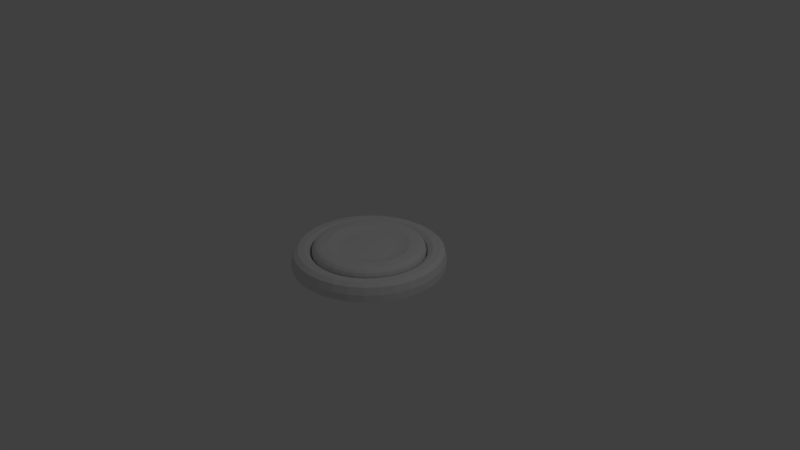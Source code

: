 # Source: Disc.blend  (saved by Blender 2.79.0; exported with 4.5.12 LTS)
import bpy
from mathutils import Matrix  # noqa: F401  (used for matrix-valued properties, if any)

bpy.ops.wm.read_factory_settings(use_empty=True)
scene = bpy.context.scene
scene.name = 'Scene'

# ---- collections
col_collection_1 = bpy.data.collections.new('Collection 1'); scene.collection.children.link(col_collection_1)

# ---- world
world_world = bpy.data.worlds.new('World'); scene.world = world_world
world_world.color = (0.05088, 0.05088, 0.05088)
world_world.use_sun_shadow = False
world_world.sun_shadow_jitter_overblur = 0.0
world_world.cycles.sampling_method = 'MANUAL'

# ---- cameras
cam_camera = bpy.data.cameras.new('Camera')
cam_camera.clip_end = 100.0
cam_camera.lens = 35.0
cam_camera.sensor_width = 32.0
cam_camera.sensor_height = 18.0
cam_camera.ortho_scale = 7.314
cam_camera.dof.focus_distance = 0.0
cam_camera.dof.aperture_fstop = 128.0

# ---- lights
light_lamp = bpy.data.lights.new('Lamp', 'POINT')
light_lamp.transmission_factor = 0.0
light_lamp.cutoff_distance = 30.0
light_lamp.energy = 100.0
light_lamp.shadow_buffer_clip_start = 1.001
light_lamp.shadow_soft_size = 0.1
light_lamp.shadow_maximum_resolution = 0.006
light_lamp.use_absolute_resolution = True

# ---- meshes
me_cylinder_003 = bpy.data.meshes.new('Cylinder.003')
me_cylinder_003.from_pydata([(-0.1409, 0.7082, -1.219), (-0.2763, 0.6671, -1.219), (-0.4012, 0.6004, -1.219), (-0.5106, 0.5106, -1.219), (-0.6004, 0.4012, -1.219), (-0.6671, 0.2763, -1.219), (-0.7082, 0.1409, -1.219), (-0.7221, 6.687e-07, -1.219), (-0.7082, -0.1409, -1.219), (-0.6671, -0.2763, -1.219), (-0.6004, -0.4012, -1.219), (-0.5106, -0.5106, -1.219), (-0.4012, -0.6004, -1.219), (-0.2763, -0.6671, -1.219), (-0.1409, -0.7082, -1.219), (-1.873e-07, -0.7221, -1.219), (0.1409, -0.7082, -1.219), (0.2763, -0.6671, -1.219), (0.4012, -0.6004, -1.219), (0.5106, -0.5106, -1.219), (0.6004, -0.4012, -1.219), (0.6671, -0.2763, -1.219), (0.7082, -0.1409, -1.219), (0.7221, 8.452e-08, -1.219), (0.7082, 0.1409, -1.219), (0.6671, 0.2763, -1.219), (0.6004, 0.4012, -1.219), (0.5106, 0.5106, -1.219), (0.4012, 0.6004, -1.219), (0.2763, 0.6671, -1.219), (-4.985e-08, 0.7221, -1.219), (0.1409, 0.7082, -1.219), (-8.754e-08, 0.8853, -1.219), (7.105e-15, 1.0, -0.5691), (-4.389e-08, 0.9427, -1.132), (-1.176e-08, 0.9846, -0.8939), (0.1727, 0.8683, -1.219), (0.1951, 0.9808, -0.5691), (0.1839, 0.9246, -1.132), (0.1921, 0.9657, -0.8939), (0.3388, 0.8179, -1.219), (0.3827, 0.9239, -0.5691), (0.3607, 0.8709, -1.132), (0.3768, 0.9097, -0.8939), (0.4919, 0.7361, -1.219), (0.5556, 0.8315, -0.5691), (0.5237, 0.7838, -1.132), (0.547, 0.8187, -0.8939), (0.626, 0.626, -1.219), (0.7071, 0.7071, -0.5691), (0.6666, 0.6666, -1.132), (0.6962, 0.6962, -0.8939), (0.7361, 0.4919, -1.219), (0.8315, 0.5556, -0.5691), (0.7838, 0.5237, -1.132), (0.8187, 0.547, -0.8939), (0.8179, 0.3388, -1.219), (0.9239, 0.3827, -0.5691), (0.8709, 0.3607, -1.132), (0.9097, 0.3768, -0.8939), (0.8683, 0.1727, -1.219), (0.9808, 0.1951, -0.5691), (0.9246, 0.1839, -1.132), (0.9657, 0.1921, -0.8939), (0.8853, 4.005e-08, -1.219), (1.0, 7.55e-08, -0.5691), (0.9427, 5.786e-08, -1.132), (0.9846, 7.078e-08, -0.8939), (0.8683, -0.1727, -1.219), (0.9808, -0.1951, -0.5691), (0.9246, -0.1839, -1.132), (0.9657, -0.1921, -0.8939), (0.8179, -0.3388, -1.219), (0.9239, -0.3827, -0.5691), (0.8709, -0.3607, -1.132), (0.9097, -0.3768, -0.8939), (0.7361, -0.4919, -1.219), (0.8315, -0.5556, -0.5691), (0.7838, -0.5237, -1.132), (0.8187, -0.547, -0.8939), (0.626, -0.626, -1.219), (0.7071, -0.7071, -0.5691), (0.6666, -0.6666, -1.132), (0.6962, -0.6962, -0.8939), (0.4919, -0.7361, -1.219), (0.5556, -0.8315, -0.5691), (0.5237, -0.7838, -1.132), (0.547, -0.8187, -0.8939), (0.3388, -0.8179, -1.219), (0.3827, -0.9239, -0.5691), (0.3607, -0.8709, -1.132), (0.3768, -0.9097, -0.8939), (0.1727, -0.8683, -1.219), (0.1951, -0.9808, -0.5691), (0.1839, -0.9246, -1.132), (0.1921, -0.9657, -0.8939), (-2.561e-07, -0.8853, -1.219), (-3.258e-07, -1.0, -0.5691), (-2.908e-07, -0.9427, -1.132), (-3.163e-07, -0.9846, -0.8939), (-0.1727, -0.8683, -1.219), (-0.1951, -0.9808, -0.5691), (-0.1839, -0.9246, -1.132), (-0.1921, -0.9657, -0.8939), (-0.3388, -0.8179, -1.219), (-0.3827, -0.9239, -0.5691), (-0.3607, -0.8709, -1.132), (-0.3768, -0.9097, -0.8939), (-0.4919, -0.7361, -1.219), (-0.5556, -0.8315, -0.5691), (-0.5237, -0.7838, -1.132), (-0.547, -0.8187, -0.8939), (-0.626, -0.626, -1.219), (-0.7071, -0.7071, -0.5691), (-0.6666, -0.6666, -1.132), (-0.6962, -0.6962, -0.8939), (-0.7361, -0.4919, -1.219), (-0.8315, -0.5556, -0.5691), (-0.7838, -0.5237, -1.132), (-0.8187, -0.547, -0.8939), (-0.8179, -0.3388, -1.219), (-0.9239, -0.3827, -0.5691), (-0.8709, -0.3607, -1.132), (-0.9097, -0.3768, -0.8939), (-0.8683, -0.1727, -1.219), (-0.9808, -0.1951, -0.5691), (-0.9246, -0.1839, -1.132), (-0.9657, -0.1921, -0.8939), (-0.8853, 7.562e-07, -1.219), (-1.0, 9.656e-07, -0.5691), (-0.9427, 8.608e-07, -1.132), (-0.9846, 9.374e-07, -0.8939), (-0.8683, 0.1727, -1.219), (-0.9808, 0.1951, -0.5691), (-0.9246, 0.1839, -1.132), (-0.9657, 0.1921, -0.8939), (-0.8179, 0.3388, -1.219), (-0.9239, 0.3827, -0.5691), (-0.8709, 0.3607, -1.132), (-0.9097, 0.3768, -0.8939), (-0.7361, 0.4919, -1.219), (-0.8315, 0.5556, -0.5691), (-0.7838, 0.5237, -1.132), (-0.8187, 0.547, -0.8939), (-0.626, 0.626, -1.219), (-0.7071, 0.7071, -0.5691), (-0.6666, 0.6666, -1.132), (-0.6962, 0.6962, -0.8939), (-0.4919, 0.7361, -1.219), (-0.5556, 0.8315, -0.5691), (-0.5237, 0.7838, -1.132), (-0.547, 0.8187, -0.8939), (-0.3388, 0.8179, -1.219), (-0.3827, 0.9239, -0.5691), (-0.3607, 0.8709, -1.132), (-0.3768, 0.9097, -0.8939), (-0.1727, 0.8683, -1.219), (-0.1951, 0.9808, -0.5691), (-0.1839, 0.9246, -1.132), (-0.1921, 0.9657, -0.8939), (-3.194e-08, 0.6463, -1.085), (1.094e-07, 0.4686, -0.9312), (-5.879e-09, 0.5795, -1.008), (4.034e-08, 0.5196, -0.9533), (-0.09143, 0.4596, -0.9312), (-0.1261, 0.6339, -1.085), (-0.1014, 0.5097, -0.9533), (-0.1131, 0.5684, -1.008), (-0.1793, 0.433, -0.9312), (-0.2473, 0.5971, -1.085), (-0.1989, 0.4801, -0.9533), (-0.2218, 0.5354, -1.008), (-0.2604, 0.3897, -0.9312), (-0.3591, 0.5374, -1.085), (-0.2887, 0.4321, -0.9533), (-0.322, 0.4818, -1.008), (-0.3314, 0.3314, -0.9312), (-0.457, 0.457, -1.085), (-0.3674, 0.3674, -0.9533), (-0.4098, 0.4098, -1.008), (-0.3897, 0.2604, -0.9312), (-0.5374, 0.3591, -1.085), (-0.4321, 0.2887, -0.9533), (-0.4818, 0.322, -1.008), (-0.433, 0.1793, -0.9312), (-0.5971, 0.2473, -1.085), (-0.4801, 0.1989, -0.9533), (-0.5354, 0.2218, -1.008), (-0.4596, 0.09143, -0.9312), (-0.6339, 0.1261, -1.085), (-0.5097, 0.1014, -0.9533), (-0.5684, 0.1131, -1.008), (-0.4686, 5.211e-07, -0.9312), (-0.6463, 6.266e-07, -1.085), (-0.5196, 5.512e-07, -0.9533), (-0.5795, 5.874e-07, -1.008), (-0.4596, -0.09143, -0.9312), (-0.6339, -0.1261, -1.085), (-0.5097, -0.1014, -0.9533), (-0.5684, -0.1131, -1.008), (-0.433, -0.1793, -0.9312), (-0.5971, -0.2473, -1.085), (-0.4801, -0.1989, -0.9533), (-0.5354, -0.2218, -1.008), (-0.3897, -0.2604, -0.9312), (-0.5374, -0.3591, -1.085), (-0.4321, -0.2887, -0.9533), (-0.4818, -0.322, -1.008), (-0.3314, -0.3314, -0.9312), (-0.457, -0.457, -1.085), (-0.3674, -0.3674, -0.9533), (-0.4098, -0.4098, -1.008), (-0.2604, -0.3897, -0.9312), (-0.3591, -0.5374, -1.085), (-0.2887, -0.4321, -0.9533), (-0.322, -0.4818, -1.008), (-0.1793, -0.433, -0.9312), (-0.2473, -0.5971, -1.085), (-0.1989, -0.4801, -0.9533), (-0.2218, -0.5354, -1.008), (-0.09143, -0.4596, -0.9312), (-0.1261, -0.6339, -1.085), (-0.1014, -0.5097, -0.9533), (-0.1131, -0.5684, -1.008), (3.89e-08, -0.4686, -0.9312), (-1.55e-07, -0.6463, -1.085), (-5.053e-08, -0.5196, -0.9533), (-1.143e-07, -0.5795, -1.008), (0.09143, -0.4596, -0.9312), (0.1261, -0.6339, -1.085), (0.1014, -0.5097, -0.9533), (0.1131, -0.5684, -1.008), (0.1793, -0.433, -0.9312), (0.2473, -0.5971, -1.085), (0.1989, -0.4801, -0.9533), (0.2218, -0.5354, -1.008), (0.2604, -0.3897, -0.9312), (0.3591, -0.5374, -1.085), (0.2887, -0.4321, -0.9533), (0.322, -0.4818, -1.008), (0.3314, -0.3314, -0.9312), (0.457, -0.457, -1.085), (0.3674, -0.3674, -0.9533), (0.4098, -0.4098, -1.008), (0.3897, -0.2604, -0.9312), (0.5374, -0.3591, -1.085), (0.4321, -0.2887, -0.9533), (0.4818, -0.322, -1.008), (0.433, -0.1793, -0.9312), (0.5971, -0.2473, -1.085), (0.4801, -0.1989, -0.9533), (0.5354, -0.2218, -1.008), (0.4596, -0.09143, -0.9312), (0.6339, -0.1261, -1.085), (0.5097, -0.1014, -0.9533), (0.5684, -0.1131, -1.008), (0.4686, 1.093e-07, -0.9312), (0.6463, 1.037e-07, -1.085), (0.5196, 1.164e-07, -0.9533), (0.5795, 1.15e-07, -1.008), (0.4596, 0.09143, -0.9312), (0.6339, 0.1261, -1.085), (0.5097, 0.1014, -0.9533), (0.5684, 0.1131, -1.008), (0.433, 0.1793, -0.9312), (0.5971, 0.2473, -1.085), (0.4801, 0.1989, -0.9533), (0.5354, 0.2218, -1.008), (0.3897, 0.2604, -0.9312), (0.5374, 0.3591, -1.085), (0.4321, 0.2887, -0.9533), (0.4818, 0.322, -1.008), (0.3314, 0.3314, -0.9312), (0.457, 0.457, -1.085), (0.3674, 0.3674, -0.9533), (0.4098, 0.4098, -1.008), (0.2604, 0.3897, -0.9312), (0.3591, 0.5374, -1.085), (0.2887, 0.4321, -0.9533), (0.322, 0.4818, -1.008), (0.1793, 0.433, -0.9312), (0.2473, 0.5971, -1.085), (0.1989, 0.4801, -0.9533), (0.2218, 0.5354, -1.008), (0.09143, 0.4596, -0.9312), (0.1261, 0.6339, -1.085), (0.1014, 0.5097, -0.9533), (0.1131, 0.5684, -1.008)], [], [(26, 25, 265, 269), (33, 37, 39, 35), (35, 39, 38, 34), (34, 38, 36, 32), (37, 41, 43, 39), (39, 43, 42, 38), (38, 42, 40, 36), (41, 45, 47, 43), (43, 47, 46, 42), (42, 46, 44, 40), (45, 49, 51, 47), (47, 51, 50, 46), (46, 50, 48, 44), (49, 53, 55, 51), (51, 55, 54, 50), (50, 54, 52, 48), (53, 57, 59, 55), (55, 59, 58, 54), (54, 58, 56, 52), (57, 61, 63, 59), (59, 63, 62, 58), (58, 62, 60, 56), (61, 65, 67, 63), (63, 67, 66, 62), (62, 66, 64, 60), (65, 69, 71, 67), (67, 71, 70, 66), (66, 70, 68, 64), (69, 73, 75, 71), (71, 75, 74, 70), (70, 74, 72, 68), (73, 77, 79, 75), (75, 79, 78, 74), (74, 78, 76, 72), (77, 81, 83, 79), (79, 83, 82, 78), (78, 82, 80, 76), (81, 85, 87, 83), (83, 87, 86, 82), (82, 86, 84, 80), (85, 89, 91, 87), (87, 91, 90, 86), (86, 90, 88, 84), (89, 93, 95, 91), (91, 95, 94, 90), (90, 94, 92, 88), (93, 97, 99, 95), (95, 99, 98, 94), (94, 98, 96, 92), (97, 101, 103, 99), (99, 103, 102, 98), (98, 102, 100, 96), (101, 105, 107, 103), (103, 107, 106, 102), (102, 106, 104, 100), (105, 109, 111, 107), (107, 111, 110, 106), (106, 110, 108, 104), (109, 113, 115, 111), (111, 115, 114, 110), (110, 114, 112, 108), (113, 117, 119, 115), (115, 119, 118, 114), (114, 118, 116, 112), (117, 121, 123, 119), (119, 123, 122, 118), (118, 122, 120, 116), (121, 125, 127, 123), (123, 127, 126, 122), (122, 126, 124, 120), (125, 129, 131, 127), (127, 131, 130, 126), (126, 130, 128, 124), (129, 133, 135, 131), (131, 135, 134, 130), (130, 134, 132, 128), (133, 137, 139, 135), (135, 139, 138, 134), (134, 138, 136, 132), (137, 141, 143, 139), (139, 143, 142, 138), (138, 142, 140, 136), (141, 145, 147, 143), (143, 147, 146, 142), (142, 146, 144, 140), (145, 149, 151, 147), (147, 151, 150, 146), (146, 150, 148, 144), (149, 153, 155, 151), (151, 155, 154, 150), (150, 154, 152, 148), (153, 157, 159, 155), (155, 159, 158, 154), (154, 158, 156, 152), (157, 33, 35, 159), (159, 35, 34, 158), (158, 34, 32, 156), (112, 116, 10, 11), (120, 124, 8, 9), (36, 40, 29, 31), (128, 132, 6, 7), (44, 48, 27, 28), (136, 140, 4, 5), (52, 56, 25, 26), (144, 148, 2, 3), (60, 64, 23, 24), (152, 156, 0, 1), (68, 72, 21, 22), (76, 80, 19, 20), (84, 88, 17, 18), (92, 96, 15, 16), (100, 104, 13, 14), (108, 112, 11, 12), (156, 32, 30, 0), (116, 120, 9, 10), (32, 36, 31, 30), (124, 128, 7, 8), (40, 44, 28, 29), (132, 136, 5, 6), (48, 52, 26, 27), (140, 144, 3, 4), (56, 60, 24, 25), (148, 152, 1, 2), (64, 68, 22, 23), (72, 76, 20, 21), (80, 84, 18, 19), (88, 92, 16, 17), (96, 100, 14, 15), (104, 108, 12, 13), (30, 31, 285, 160), (9, 8, 197, 201), (27, 26, 269, 273), (18, 17, 233, 237), (161, 284, 280, 276, 272, 268, 264, 260, 256, 252, 248, 244, 240, 236, 232, 228, 224, 220, 216, 212, 208, 204, 200, 196, 192, 188, 184, 180, 176, 172, 168, 164), (19, 18, 237, 241), (10, 9, 201, 205), (28, 27, 273, 277), (11, 10, 205, 209), (29, 28, 277, 281), (2, 1, 169, 173), (20, 19, 241, 245), (3, 2, 173, 177), (21, 20, 245, 249), (12, 11, 209, 213), (31, 29, 281, 285), (13, 12, 213, 217), (4, 3, 177, 181), (22, 21, 249, 253), (5, 4, 181, 185), (23, 22, 253, 257), (14, 13, 217, 221), (1, 0, 165, 169), (15, 14, 221, 225), (6, 5, 185, 189), (24, 23, 257, 261), (7, 6, 189, 193), (25, 24, 261, 265), (16, 15, 225, 229), (17, 16, 229, 233), (8, 7, 193, 197), (161, 164, 166, 163), (163, 166, 167, 162), (162, 167, 165, 160), (164, 168, 170, 166), (166, 170, 171, 167), (167, 171, 169, 165), (168, 172, 174, 170), (170, 174, 175, 171), (171, 175, 173, 169), (172, 176, 178, 174), (174, 178, 179, 175), (175, 179, 177, 173), (176, 180, 182, 178), (178, 182, 183, 179), (179, 183, 181, 177), (180, 184, 186, 182), (182, 186, 187, 183), (183, 187, 185, 181), (184, 188, 190, 186), (186, 190, 191, 187), (187, 191, 189, 185), (188, 192, 194, 190), (190, 194, 195, 191), (191, 195, 193, 189), (192, 196, 198, 194), (194, 198, 199, 195), (195, 199, 197, 193), (196, 200, 202, 198), (198, 202, 203, 199), (199, 203, 201, 197), (200, 204, 206, 202), (202, 206, 207, 203), (203, 207, 205, 201), (204, 208, 210, 206), (206, 210, 211, 207), (207, 211, 209, 205), (208, 212, 214, 210), (210, 214, 215, 211), (211, 215, 213, 209), (212, 216, 218, 214), (214, 218, 219, 215), (215, 219, 217, 213), (216, 220, 222, 218), (218, 222, 223, 219), (219, 223, 221, 217), (220, 224, 226, 222), (222, 226, 227, 223), (223, 227, 225, 221), (224, 228, 230, 226), (226, 230, 231, 227), (227, 231, 229, 225), (228, 232, 234, 230), (230, 234, 235, 231), (231, 235, 233, 229), (232, 236, 238, 234), (234, 238, 239, 235), (235, 239, 237, 233), (236, 240, 242, 238), (238, 242, 243, 239), (239, 243, 241, 237), (240, 244, 246, 242), (242, 246, 247, 243), (243, 247, 245, 241), (244, 248, 250, 246), (246, 250, 251, 247), (247, 251, 249, 245), (248, 252, 254, 250), (250, 254, 255, 251), (251, 255, 253, 249), (252, 256, 258, 254), (254, 258, 259, 255), (255, 259, 257, 253), (256, 260, 262, 258), (258, 262, 263, 259), (259, 263, 261, 257), (260, 264, 266, 262), (262, 266, 267, 263), (263, 267, 265, 261), (264, 268, 270, 266), (266, 270, 271, 267), (267, 271, 269, 265), (268, 272, 274, 270), (270, 274, 275, 271), (271, 275, 273, 269), (272, 276, 278, 274), (274, 278, 279, 275), (275, 279, 277, 273), (276, 280, 282, 278), (278, 282, 283, 279), (279, 283, 281, 277), (280, 284, 286, 282), (282, 286, 287, 283), (283, 287, 285, 281), (284, 161, 163, 286), (286, 163, 162, 287), (287, 162, 160, 285), (0, 30, 160, 165)])
_uv = me_cylinder_003.uv_layers.new(name='UVMap')
_uv.uv.foreach_set('vector', [0.6992, 0.3417, 0.7225, 0.3765, 0.6835, 0.3999, 0.6627, 0.3688, 0.471, 0.0001, 0.529, 9.998e-05, 0.5285, 0.09624, 0.4715, 0.09624, 0.4715, 0.09624, 0.5285, 0.09624, 0.5273, 0.1676, 0.4727, 0.1676, 0.4727, 0.1676, 0.5273, 0.1676, 0.5256, 0.1984, 0.4743, 0.1984, 0.5691, 0.004056, 0.6259, 0.01536, 0.6067, 0.1096, 0.5508, 0.09843, 0.5508, 0.09843, 0.6067, 0.1096, 0.5916, 0.1793, 0.5381, 0.1687, 0.5381, 0.1687, 0.5916, 0.1793, 0.584, 0.2092, 0.5337, 0.1992, 0.6645, 0.02707, 0.7181, 0.04924, 0.6809, 0.1379, 0.6282, 0.1161, 0.6282, 0.1161, 0.6809, 0.1379, 0.6524, 0.2034, 0.602, 0.1825, 0.602, 0.1825, 0.6524, 0.2034, 0.6391, 0.2312, 0.5917, 0.2115, 0.7536, 0.06825, 0.8018, 0.1004, 0.748, 0.1801, 0.7006, 0.1484, 0.7006, 0.1484, 0.748, 0.1801, 0.7074, 0.2388, 0.662, 0.2085, 0.662, 0.2085, 0.7074, 0.2388, 0.6889, 0.2635, 0.6462, 0.235, 0.833, 0.126, 0.874, 0.167, 0.8057, 0.2347, 0.7653, 0.1943, 0.7653, 0.1943, 0.8057, 0.2347, 0.7543, 0.2843, 0.7157, 0.2457, 0.7157, 0.2457, 0.7543, 0.2843, 0.7314, 0.3049, 0.6951, 0.2686, 0.8996, 0.1982, 0.9317, 0.2464, 0.8516, 0.2994, 0.8199, 0.252, 0.8199, 0.252, 0.8516, 0.2994, 0.7915, 0.338, 0.7612, 0.2926, 0.7612, 0.2926, 0.7915, 0.338, 0.765, 0.3538, 0.7365, 0.3111, 0.9508, 0.2819, 0.9729, 0.3355, 0.8839, 0.3718, 0.8621, 0.3191, 0.8621, 0.3191, 0.8839, 0.3718, 0.8175, 0.398, 0.7966, 0.3476, 0.7966, 0.3476, 0.8175, 0.398, 0.7885, 0.4083, 0.7688, 0.3609, 0.9846, 0.3741, 0.9959, 0.4309, 0.9016, 0.4492, 0.8904, 0.3933, 0.8904, 0.3933, 0.9016, 0.4492, 0.8313, 0.4619, 0.8207, 0.4084, 0.8207, 0.4084, 0.8313, 0.4619, 0.8008, 0.4663, 0.7908, 0.416, 0.9999, 0.471, 0.9999, 0.529, 0.9038, 0.5285, 0.9038, 0.4715, 0.9038, 0.4715, 0.9038, 0.5285, 0.8324, 0.5273, 0.8324, 0.4727, 0.8324, 0.4727, 0.8324, 0.5273, 0.8016, 0.5257, 0.8016, 0.4744, 0.9959, 0.5691, 0.9846, 0.6259, 0.8904, 0.6068, 0.9016, 0.5508, 0.9016, 0.5508, 0.8904, 0.6068, 0.8207, 0.5916, 0.8313, 0.5381, 0.8313, 0.5381, 0.8207, 0.5916, 0.7908, 0.584, 0.8008, 0.5337, 0.9729, 0.6645, 0.9508, 0.7181, 0.8621, 0.6809, 0.8839, 0.6282, 0.8839, 0.6282, 0.8621, 0.6809, 0.7966, 0.6524, 0.8175, 0.602, 0.8175, 0.602, 0.7966, 0.6524, 0.7688, 0.6391, 0.7885, 0.5917, 0.9317, 0.7536, 0.8996, 0.8018, 0.8199, 0.748, 0.8516, 0.7006, 0.8516, 0.7006, 0.8199, 0.748, 0.7612, 0.7074, 0.7915, 0.662, 0.7915, 0.662, 0.7612, 0.7074, 0.7365, 0.6889, 0.765, 0.6462, 0.874, 0.833, 0.833, 0.874, 0.7653, 0.8057, 0.8057, 0.7653, 0.8057, 0.7653, 0.7653, 0.8057, 0.7157, 0.7544, 0.7543, 0.7157, 0.7543, 0.7157, 0.7157, 0.7544, 0.6951, 0.7314, 0.7314, 0.6951, 0.8018, 0.8996, 0.7536, 0.9318, 0.7006, 0.8516, 0.748, 0.8199, 0.748, 0.8199, 0.7006, 0.8516, 0.662, 0.7916, 0.7074, 0.7612, 0.7074, 0.7612, 0.662, 0.7916, 0.6462, 0.765, 0.6889, 0.7365, 0.7181, 0.9508, 0.6645, 0.9729, 0.6282, 0.884, 0.6809, 0.8621, 0.6809, 0.8621, 0.6282, 0.884, 0.602, 0.8175, 0.6524, 0.7966, 0.6524, 0.7966, 0.602, 0.8175, 0.5917, 0.7885, 0.6391, 0.7689, 0.6259, 0.9846, 0.5691, 0.9959, 0.5508, 0.9016, 0.6067, 0.8904, 0.6067, 0.8904, 0.5508, 0.9016, 0.5381, 0.8313, 0.5916, 0.8207, 0.5916, 0.8207, 0.5381, 0.8313, 0.5337, 0.8008, 0.584, 0.7908, 0.529, 0.9999, 0.471, 0.9999, 0.4715, 0.9038, 0.5285, 0.9038, 0.5285, 0.9038, 0.4715, 0.9038, 0.4727, 0.8324, 0.5273, 0.8324, 0.5273, 0.8324, 0.4727, 0.8324, 0.4743, 0.8016, 0.5256, 0.8016, 0.4309, 0.9959, 0.3741, 0.9846, 0.3932, 0.8904, 0.4492, 0.9016, 0.4492, 0.9016, 0.3932, 0.8904, 0.4084, 0.8207, 0.4619, 0.8313, 0.4619, 0.8313, 0.4084, 0.8207, 0.416, 0.7908, 0.4663, 0.8008, 0.3355, 0.9729, 0.2819, 0.9508, 0.3191, 0.8621, 0.3718, 0.8839, 0.3718, 0.8839, 0.3191, 0.8621, 0.3476, 0.7966, 0.398, 0.8175, 0.398, 0.8175, 0.3476, 0.7966, 0.3609, 0.7689, 0.4083, 0.7885, 0.2464, 0.9317, 0.1982, 0.8996, 0.252, 0.8199, 0.2994, 0.8516, 0.2994, 0.8516, 0.252, 0.8199, 0.2926, 0.7612, 0.338, 0.7915, 0.338, 0.7915, 0.2926, 0.7612, 0.3111, 0.7365, 0.3538, 0.765, 0.167, 0.874, 0.126, 0.833, 0.1943, 0.7653, 0.2347, 0.8057, 0.2347, 0.8057, 0.1943, 0.7653, 0.2456, 0.7157, 0.2843, 0.7544, 0.2843, 0.7544, 0.2456, 0.7157, 0.2686, 0.6951, 0.3049, 0.7314, 0.1004, 0.8018, 0.06825, 0.7536, 0.1484, 0.7006, 0.1801, 0.748, 0.1801, 0.748, 0.1484, 0.7006, 0.2085, 0.662, 0.2388, 0.7074, 0.2388, 0.7074, 0.2085, 0.662, 0.235, 0.6462, 0.2635, 0.6889, 0.04924, 0.7181, 0.02706, 0.6645, 0.116, 0.6282, 0.1379, 0.6809, 0.1379, 0.6809, 0.116, 0.6282, 0.1825, 0.602, 0.2034, 0.6524, 0.2034, 0.6524, 0.1825, 0.602, 0.2115, 0.5917, 0.2311, 0.6391, 0.01536, 0.6259, 0.004054, 0.5691, 0.09843, 0.5508, 0.1096, 0.6068, 0.1096, 0.6068, 0.09843, 0.5508, 0.1687, 0.5381, 0.1793, 0.5916, 0.1793, 0.5916, 0.1687, 0.5381, 0.1992, 0.5337, 0.2092, 0.584, 0.0001002, 0.529, 9.998e-05, 0.471, 0.09623, 0.4715, 0.09623, 0.5285, 0.09623, 0.5285, 0.09623, 0.4715, 0.1676, 0.4727, 0.1676, 0.5273, 0.1676, 0.5273, 0.1676, 0.4727, 0.1984, 0.4744, 0.1984, 0.5257, 0.004051, 0.4309, 0.01536, 0.3741, 0.1096, 0.3933, 0.09843, 0.4492, 0.09843, 0.4492, 0.1096, 0.3933, 0.1793, 0.4084, 0.1687, 0.4619, 0.1687, 0.4619, 0.1793, 0.4084, 0.2092, 0.416, 0.1992, 0.4663, 0.02706, 0.3355, 0.04923, 0.2819, 0.1379, 0.3191, 0.116, 0.3718, 0.116, 0.3718, 0.1379, 0.3191, 0.2034, 0.3476, 0.1825, 0.398, 0.1825, 0.398, 0.2034, 0.3476, 0.2311, 0.3609, 0.2115, 0.4083, 0.06825, 0.2464, 0.1004, 0.1982, 0.1801, 0.252, 0.1484, 0.2994, 0.1484, 0.2994, 0.1801, 0.252, 0.2388, 0.2926, 0.2085, 0.338, 0.2085, 0.338, 0.2388, 0.2926, 0.2635, 0.3111, 0.235, 0.3538, 0.126, 0.167, 0.167, 0.126, 0.2347, 0.1943, 0.1943, 0.2347, 0.1943, 0.2347, 0.2347, 0.1943, 0.2843, 0.2457, 0.2456, 0.2843, 0.2456, 0.2843, 0.2843, 0.2457, 0.3049, 0.2686, 0.2686, 0.3049, 0.1982, 0.1004, 0.2464, 0.06825, 0.2994, 0.1484, 0.252, 0.1801, 0.252, 0.1801, 0.2994, 0.1484, 0.338, 0.2085, 0.2926, 0.2388, 0.2926, 0.2388, 0.338, 0.2085, 0.3538, 0.235, 0.3111, 0.2635, 0.2819, 0.04924, 0.3355, 0.02707, 0.3718, 0.1161, 0.3191, 0.1379, 0.3191, 0.1379, 0.3718, 0.1161, 0.398, 0.1825, 0.3476, 0.2034, 0.3476, 0.2034, 0.398, 0.1825, 0.4083, 0.2115, 0.3609, 0.2312, 0.3741, 0.01536, 0.4309, 0.004055, 0.4492, 0.09843, 0.3932, 0.1096, 0.3932, 0.1096, 0.4492, 0.09843, 0.4619, 0.1687, 0.4084, 0.1793, 0.4084, 0.1793, 0.4619, 0.1687, 0.4663, 0.1992, 0.416, 0.2092, 0.3049, 0.7314, 0.2686, 0.6951, 0.3059, 0.6645, 0.3355, 0.6941, 0.2311, 0.6391, 0.2115, 0.5917, 0.2577, 0.5777, 0.2737, 0.6164, 0.5337, 0.1992, 0.584, 0.2092, 0.57, 0.2554, 0.529, 0.2472, 0.1984, 0.5257, 0.1984, 0.4744, 0.2464, 0.4791, 0.2464, 0.5209, 0.6462, 0.235, 0.6889, 0.2635, 0.6583, 0.3008, 0.6235, 0.2775, 0.2115, 0.4083, 0.2311, 0.3609, 0.2737, 0.3836, 0.2577, 0.4223, 0.7365, 0.3111, 0.765, 0.3538, 0.7225, 0.3765, 0.6992, 0.3417, 0.2686, 0.3049, 0.3049, 0.2686, 0.3355, 0.3059, 0.3059, 0.3355, 0.7908, 0.416, 0.8008, 0.4663, 0.7528, 0.471, 0.7446, 0.43, 0.3609, 0.2312, 0.4083, 0.2115, 0.4223, 0.2577, 0.3836, 0.2737, 0.8008, 0.5337, 0.7908, 0.584, 0.7446, 0.57, 0.7528, 0.529, 0.765, 0.6462, 0.7365, 0.6889, 0.6992, 0.6583, 0.7225, 0.6235, 0.6889, 0.7365, 0.6462, 0.765, 0.6235, 0.7225, 0.6583, 0.6992, 0.584, 0.7908, 0.5337, 0.8008, 0.529, 0.7528, 0.57, 0.7446, 0.4663, 0.8008, 0.416, 0.7908, 0.43, 0.7446, 0.471, 0.7528, 0.3538, 0.765, 0.3111, 0.7365, 0.3417, 0.6992, 0.3765, 0.7225, 0.416, 0.2092, 0.4663, 0.1992, 0.471, 0.2472, 0.43, 0.2554, 0.2635, 0.6889, 0.235, 0.6462, 0.2775, 0.6235, 0.3008, 0.6583, 0.4743, 0.1984, 0.5256, 0.1984, 0.5209, 0.2464, 0.4791, 0.2464, 0.2092, 0.584, 0.1992, 0.5337, 0.2472, 0.529, 0.2554, 0.57, 0.5917, 0.2115, 0.6391, 0.2312, 0.6164, 0.2737, 0.5777, 0.2577, 0.1992, 0.4663, 0.2092, 0.416, 0.2554, 0.43, 0.2472, 0.471, 0.6951, 0.2686, 0.7314, 0.3049, 0.6941, 0.3355, 0.6645, 0.3059, 0.235, 0.3538, 0.2635, 0.3111, 0.3008, 0.3417, 0.2775, 0.3765, 0.7688, 0.3609, 0.7885, 0.4083, 0.7423, 0.4223, 0.7263, 0.3836, 0.3111, 0.2635, 0.3538, 0.235, 0.3765, 0.2775, 0.3417, 0.3008, 0.8016, 0.4744, 0.8016, 0.5257, 0.7536, 0.5209, 0.7536, 0.4791, 0.7885, 0.5917, 0.7688, 0.6391, 0.7263, 0.6164, 0.7423, 0.5777, 0.7314, 0.6951, 0.6951, 0.7314, 0.6645, 0.6941, 0.6941, 0.6645, 0.6391, 0.7689, 0.5917, 0.7885, 0.5777, 0.7423, 0.6164, 0.7263, 0.5256, 0.8016, 0.4743, 0.8016, 0.4791, 0.7536, 0.5209, 0.7536, 0.4083, 0.7885, 0.3609, 0.7689, 0.3836, 0.7263, 0.4223, 0.7423, 0.4791, 0.2464, 0.5209, 0.2464, 0.5187, 0.2918, 0.4813, 0.2918, 0.2737, 0.6164, 0.2577, 0.5777, 0.3005, 0.5624, 0.3148, 0.597, 0.6645, 0.3059, 0.6941, 0.3355, 0.6604, 0.366, 0.634, 0.3396, 0.6583, 0.6992, 0.6235, 0.7225, 0.6001, 0.6835, 0.6312, 0.6627, 0.4864, 0.3621, 0.5136, 0.3621, 0.5402, 0.3674, 0.5653, 0.3778, 0.5879, 0.3929, 0.6071, 0.4121, 0.6222, 0.4347, 0.6326, 0.4598, 0.6379, 0.4864, 0.6379, 0.5136, 0.6326, 0.5402, 0.6222, 0.5653, 0.6071, 0.5879, 0.5879, 0.6071, 0.5653, 0.6222, 0.5402, 0.6326, 0.5136, 0.6379, 0.4864, 0.6379, 0.4598, 0.6326, 0.4347, 0.6222, 0.4121, 0.6071, 0.3929, 0.5879, 0.3778, 0.5653, 0.3674, 0.5402, 0.3621, 0.5136, 0.3621, 0.4864, 0.3674, 0.4598, 0.3778, 0.4347, 0.3929, 0.4121, 0.4121, 0.3929, 0.4347, 0.3778, 0.4598, 0.3674, 0.6941, 0.6645, 0.6645, 0.6941, 0.634, 0.6604, 0.6604, 0.634, 0.3008, 0.6583, 0.2775, 0.6235, 0.3165, 0.6001, 0.3373, 0.6312, 0.6235, 0.2775, 0.6583, 0.3008, 0.6312, 0.3373, 0.6001, 0.3165, 0.3355, 0.6941, 0.3059, 0.6645, 0.3396, 0.634, 0.366, 0.6604, 0.5777, 0.2577, 0.6164, 0.2737, 0.597, 0.3148, 0.5624, 0.3005, 0.3417, 0.3008, 0.3765, 0.2775, 0.3999, 0.3165, 0.3688, 0.3373, 0.7225, 0.6235, 0.6992, 0.6583, 0.6627, 0.6312, 0.6835, 0.6001, 0.3059, 0.3355, 0.3355, 0.3059, 0.366, 0.3396, 0.3396, 0.366, 0.7423, 0.5777, 0.7263, 0.6164, 0.6852, 0.597, 0.6995, 0.5624, 0.3765, 0.7225, 0.3417, 0.6992, 0.3688, 0.6627, 0.3999, 0.6835, 0.529, 0.2472, 0.57, 0.2554, 0.559, 0.2995, 0.5222, 0.2922, 0.4223, 0.7423, 0.3836, 0.7263, 0.403, 0.6852, 0.4376, 0.6995, 0.2775, 0.3765, 0.3008, 0.3417, 0.3373, 0.3688, 0.3165, 0.3999, 0.7528, 0.529, 0.7446, 0.57, 0.7005, 0.559, 0.7078, 0.5222, 0.2577, 0.4223, 0.2737, 0.3836, 0.3148, 0.403, 0.3005, 0.4376, 0.7536, 0.4791, 0.7536, 0.5209, 0.7082, 0.5187, 0.7082, 0.4813, 0.471, 0.7528, 0.43, 0.7446, 0.441, 0.7005, 0.4778, 0.7078, 0.3836, 0.2737, 0.4223, 0.2577, 0.4376, 0.3005, 0.403, 0.3148, 0.5209, 0.7536, 0.4791, 0.7536, 0.4813, 0.7082, 0.5187, 0.7082, 0.2472, 0.471, 0.2554, 0.43, 0.2995, 0.441, 0.2922, 0.4778, 0.7446, 0.43, 0.7528, 0.471, 0.7078, 0.4778, 0.7005, 0.441, 0.2464, 0.5209, 0.2464, 0.4791, 0.2918, 0.4813, 0.2918, 0.5187, 0.7263, 0.3836, 0.7423, 0.4223, 0.6995, 0.4376, 0.6852, 0.403, 0.57, 0.7446, 0.529, 0.7528, 0.5222, 0.7078, 0.559, 0.7005, 0.6164, 0.7263, 0.5777, 0.7423, 0.5624, 0.6995, 0.597, 0.6852, 0.2554, 0.57, 0.2472, 0.529, 0.2922, 0.5222, 0.2995, 0.559, 0.4864, 0.3621, 0.4598, 0.3674, 0.4551, 0.3517, 0.4847, 0.3458, 0.4847, 0.3458, 0.4551, 0.3517, 0.4488, 0.3285, 0.4817, 0.3219, 0.4817, 0.3219, 0.4488, 0.3285, 0.441, 0.2995, 0.4778, 0.2922, 0.4598, 0.3674, 0.4347, 0.3778, 0.4271, 0.3633, 0.4549, 0.3518, 0.4549, 0.3518, 0.4271, 0.3633, 0.4163, 0.3418, 0.4473, 0.3289, 0.4473, 0.3289, 0.4163, 0.3418, 0.403, 0.3148, 0.4376, 0.3005, 0.4347, 0.3778, 0.4121, 0.3929, 0.4018, 0.3801, 0.4268, 0.3634, 0.4268, 0.3634, 0.4018, 0.3801, 0.387, 0.3611, 0.4149, 0.3425, 0.4149, 0.3425, 0.387, 0.3611, 0.3688, 0.3373, 0.3999, 0.3165, 0.4121, 0.3929, 0.3929, 0.4121, 0.3803, 0.4016, 0.4016, 0.3803, 0.4016, 0.3803, 0.3803, 0.4016, 0.3621, 0.3859, 0.3858, 0.3621, 0.3858, 0.3621, 0.3621, 0.3859, 0.3396, 0.366, 0.366, 0.3396, 0.3929, 0.4121, 0.3778, 0.4347, 0.3634, 0.4268, 0.3801, 0.4018, 0.3801, 0.4018, 0.3634, 0.4268, 0.3425, 0.4149, 0.3611, 0.387, 0.3611, 0.387, 0.3425, 0.4149, 0.3165, 0.3999, 0.3373, 0.3688, 0.3778, 0.4347, 0.3674, 0.4598, 0.3518, 0.4549, 0.3633, 0.4271, 0.3633, 0.4271, 0.3518, 0.4549, 0.3289, 0.4473, 0.3418, 0.4163, 0.3418, 0.4163, 0.3289, 0.4473, 0.3005, 0.4376, 0.3148, 0.403, 0.3674, 0.4598, 0.3621, 0.4864, 0.3458, 0.4847, 0.3517, 0.4551, 0.3517, 0.4551, 0.3458, 0.4847, 0.3219, 0.4817, 0.3285, 0.4488, 0.3285, 0.4488, 0.3219, 0.4817, 0.2922, 0.4778, 0.2995, 0.441, 0.3621, 0.4864, 0.3621, 0.5136, 0.3458, 0.5151, 0.3458, 0.4849, 0.3458, 0.4849, 0.3458, 0.5151, 0.3218, 0.5168, 0.3218, 0.4832, 0.3218, 0.4832, 0.3218, 0.5168, 0.2918, 0.5187, 0.2918, 0.4813, 0.3621, 0.5136, 0.3674, 0.5402, 0.3517, 0.5449, 0.3458, 0.5153, 0.3458, 0.5153, 0.3517, 0.5449, 0.3285, 0.5512, 0.3219, 0.5183, 0.3219, 0.5183, 0.3285, 0.5512, 0.2995, 0.559, 0.2922, 0.5222, 0.3674, 0.5402, 0.3778, 0.5653, 0.3633, 0.5729, 0.3518, 0.5451, 0.3518, 0.5451, 0.3633, 0.5729, 0.3418, 0.5837, 0.3289, 0.5527, 0.3289, 0.5527, 0.3418, 0.5837, 0.3148, 0.597, 0.3005, 0.5624, 0.3778, 0.5653, 0.3929, 0.5879, 0.3801, 0.5982, 0.3634, 0.5732, 0.3634, 0.5732, 0.3801, 0.5982, 0.3611, 0.613, 0.3425, 0.5851, 0.3425, 0.5851, 0.3611, 0.613, 0.3373, 0.6312, 0.3165, 0.6001, 0.3929, 0.5879, 0.4121, 0.6071, 0.4016, 0.6197, 0.3803, 0.5984, 0.3803, 0.5984, 0.4016, 0.6197, 0.3858, 0.6379, 0.3621, 0.6142, 0.3621, 0.6142, 0.3858, 0.6379, 0.366, 0.6604, 0.3396, 0.634, 0.4121, 0.6071, 0.4347, 0.6222, 0.4268, 0.6366, 0.4018, 0.6199, 0.4018, 0.6199, 0.4268, 0.6366, 0.4149, 0.6575, 0.387, 0.6389, 0.387, 0.6389, 0.4149, 0.6575, 0.3999, 0.6835, 0.3688, 0.6627, 0.4347, 0.6222, 0.4598, 0.6326, 0.4549, 0.6482, 0.4271, 0.6367, 0.4271, 0.6367, 0.4549, 0.6482, 0.4473, 0.6711, 0.4163, 0.6582, 0.4163, 0.6582, 0.4473, 0.6711, 0.4376, 0.6995, 0.403, 0.6852, 0.4598, 0.6326, 0.4864, 0.6379, 0.4847, 0.6542, 0.4551, 0.6483, 0.4551, 0.6483, 0.4847, 0.6542, 0.4817, 0.6781, 0.4488, 0.6715, 0.4488, 0.6715, 0.4817, 0.6781, 0.4778, 0.7078, 0.441, 0.7005, 0.4864, 0.6379, 0.5136, 0.6379, 0.5151, 0.6542, 0.4849, 0.6542, 0.4849, 0.6542, 0.5151, 0.6542, 0.5168, 0.6782, 0.4832, 0.6782, 0.4832, 0.6782, 0.5168, 0.6782, 0.5187, 0.7082, 0.4813, 0.7082, 0.5136, 0.6379, 0.5402, 0.6326, 0.5448, 0.6483, 0.5153, 0.6542, 0.5153, 0.6542, 0.5448, 0.6483, 0.5512, 0.6715, 0.5183, 0.6781, 0.5183, 0.6781, 0.5512, 0.6715, 0.559, 0.7005, 0.5222, 0.7078, 0.5402, 0.6326, 0.5653, 0.6222, 0.5729, 0.6367, 0.5451, 0.6482, 0.5451, 0.6482, 0.5729, 0.6367, 0.5837, 0.6582, 0.5527, 0.6711, 0.5527, 0.6711, 0.5837, 0.6582, 0.597, 0.6852, 0.5624, 0.6995, 0.5653, 0.6222, 0.5879, 0.6071, 0.5982, 0.6199, 0.5732, 0.6366, 0.5732, 0.6366, 0.5982, 0.6199, 0.613, 0.6389, 0.5851, 0.6575, 0.5851, 0.6575, 0.613, 0.6389, 0.6312, 0.6627, 0.6001, 0.6835, 0.5879, 0.6071, 0.6071, 0.5879, 0.6197, 0.5984, 0.5984, 0.6197, 0.5984, 0.6197, 0.6197, 0.5984, 0.6379, 0.6142, 0.6141, 0.6379, 0.6141, 0.6379, 0.6379, 0.6142, 0.6604, 0.634, 0.634, 0.6604, 0.6071, 0.5879, 0.6222, 0.5653, 0.6366, 0.5732, 0.6199, 0.5982, 0.6199, 0.5982, 0.6366, 0.5732, 0.6575, 0.5851, 0.6389, 0.613, 0.6389, 0.613, 0.6575, 0.5851, 0.6835, 0.6001, 0.6627, 0.6312, 0.6222, 0.5653, 0.6326, 0.5402, 0.6482, 0.5451, 0.6367, 0.5729, 0.6367, 0.5729, 0.6482, 0.5451, 0.6711, 0.5527, 0.6582, 0.5837, 0.6582, 0.5837, 0.6711, 0.5527, 0.6995, 0.5624, 0.6852, 0.597, 0.6326, 0.5402, 0.6379, 0.5136, 0.6542, 0.5153, 0.6483, 0.5449, 0.6483, 0.5449, 0.6542, 0.5153, 0.6781, 0.5183, 0.6715, 0.5512, 0.6715, 0.5512, 0.6781, 0.5183, 0.7078, 0.5222, 0.7005, 0.559, 0.6379, 0.5136, 0.6379, 0.4864, 0.6542, 0.4849, 0.6542, 0.5151, 0.6542, 0.5151, 0.6542, 0.4849, 0.6782, 0.4832, 0.6782, 0.5168, 0.6782, 0.5168, 0.6782, 0.4832, 0.7082, 0.4813, 0.7082, 0.5187, 0.6379, 0.4864, 0.6326, 0.4598, 0.6483, 0.4551, 0.6542, 0.4847, 0.6542, 0.4847, 0.6483, 0.4551, 0.6715, 0.4488, 0.6781, 0.4817, 0.6781, 0.4817, 0.6715, 0.4488, 0.7005, 0.441, 0.7078, 0.4778, 0.6326, 0.4598, 0.6222, 0.4347, 0.6367, 0.4271, 0.6482, 0.4549, 0.6482, 0.4549, 0.6367, 0.4271, 0.6582, 0.4163, 0.6711, 0.4473, 0.6711, 0.4473, 0.6582, 0.4163, 0.6852, 0.403, 0.6995, 0.4376, 0.6222, 0.4347, 0.6071, 0.4121, 0.6199, 0.4018, 0.6366, 0.4268, 0.6366, 0.4268, 0.6199, 0.4018, 0.6389, 0.387, 0.6575, 0.4149, 0.6575, 0.4149, 0.6389, 0.387, 0.6627, 0.3688, 0.6835, 0.3999, 0.6071, 0.4121, 0.5879, 0.3929, 0.5984, 0.3803, 0.6197, 0.4016, 0.6197, 0.4016, 0.5984, 0.3803, 0.6141, 0.3621, 0.6379, 0.3859, 0.6379, 0.3859, 0.6141, 0.3621, 0.634, 0.3396, 0.6604, 0.366, 0.5879, 0.3929, 0.5653, 0.3778, 0.5732, 0.3634, 0.5982, 0.3801, 0.5982, 0.3801, 0.5732, 0.3634, 0.5851, 0.3425, 0.613, 0.3611, 0.613, 0.3611, 0.5851, 0.3425, 0.6001, 0.3165, 0.6312, 0.3373, 0.5653, 0.3778, 0.5402, 0.3674, 0.5451, 0.3518, 0.5729, 0.3633, 0.5729, 0.3633, 0.5451, 0.3518, 0.5527, 0.3289, 0.5837, 0.3418, 0.5837, 0.3418, 0.5527, 0.3289, 0.5624, 0.3005, 0.597, 0.3148, 0.5402, 0.3674, 0.5136, 0.3621, 0.5153, 0.3458, 0.5449, 0.3517, 0.5449, 0.3517, 0.5153, 0.3458, 0.5183, 0.3219, 0.5512, 0.3285, 0.5512, 0.3285, 0.5183, 0.3219, 0.5222, 0.2922, 0.559, 0.2995, 0.5136, 0.3621, 0.4864, 0.3621, 0.4849, 0.3458, 0.5151, 0.3458, 0.5151, 0.3458, 0.4849, 0.3458, 0.4832, 0.3218, 0.5168, 0.3218, 0.5168, 0.3218, 0.4832, 0.3218, 0.4813, 0.2918, 0.5187, 0.2918, 0.43, 0.2554, 0.471, 0.2472, 0.4778, 0.2922, 0.441, 0.2995])
me_cylinder_003.use_remesh_preserve_volume = False
me_cylinder_003.use_remesh_preserve_attributes = False
me_cylinder_003.use_mirror_vertex_groups = False
me_cylinder_003.update()
me_cylinder_002 = bpy.data.meshes.new('Cylinder.002')
me_cylinder_002.from_pydata([(-0.1409, 0.7082, -1.219), (0.0, 1.0, 1.0), (-0.2763, 0.6671, -1.219), (0.1951, 0.9808, 1.0), (-0.4012, 0.6004, -1.219), (0.3827, 0.9239, 1.0), (-0.5106, 0.5106, -1.219), (0.5556, 0.8315, 1.0), (-0.6004, 0.4012, -1.219), (0.7071, 0.7071, 1.0), (-0.6671, 0.2763, -1.219), (0.8315, 0.5556, 1.0), (-0.7082, 0.1409, -1.219), (0.9239, 0.3827, 1.0), (-0.7221, 6.687e-07, -1.219), (0.9808, 0.1951, 1.0), (-0.7082, -0.1409, -1.219), (1.0, 7.55e-08, 1.0), (-0.6671, -0.2763, -1.219), (0.9808, -0.1951, 1.0), (-0.6004, -0.4012, -1.219), (0.9239, -0.3827, 1.0), (-0.5106, -0.5106, -1.219), (0.8315, -0.5556, 1.0), (-0.4012, -0.6004, -1.219), (0.7071, -0.7071, 1.0), (-0.2763, -0.6671, -1.219), (0.5556, -0.8315, 1.0), (-0.1409, -0.7082, -1.219), (0.3827, -0.9239, 1.0), (-1.873e-07, -0.7221, -1.219), (0.1951, -0.9808, 1.0), (0.1409, -0.7082, -1.219), (-3.258e-07, -1.0, 1.0), (0.2763, -0.6671, -1.219), (-0.1951, -0.9808, 1.0), (0.4012, -0.6004, -1.219), (-0.3827, -0.9239, 1.0), (0.5106, -0.5106, -1.219), (-0.5556, -0.8315, 1.0), (0.6004, -0.4012, -1.219), (-0.7071, -0.7071, 1.0), (0.6671, -0.2763, -1.219), (-0.8315, -0.5556, 1.0), (0.7082, -0.1409, -1.219), (-0.9239, -0.3827, 1.0), (0.7221, 8.452e-08, -1.219), (-0.9808, -0.1951, 1.0), (0.7082, 0.1409, -1.219), (-1.0, 9.656e-07, 1.0), (0.6671, 0.2763, -1.219), (-0.9808, 0.1951, 1.0), (0.6004, 0.4012, -1.219), (-0.9239, 0.3827, 1.0), (0.5106, 0.5106, -1.219), (-0.8315, 0.5556, 1.0), (0.4012, 0.6004, -1.219), (-0.7071, 0.7071, 1.0), (0.2763, 0.6671, -1.219), (-0.5556, 0.8315, 1.0), (-4.985e-08, 0.7221, -1.219), (-0.3827, 0.9239, 1.0), (0.1409, 0.7082, -1.219), (-0.1951, 0.9808, 1.0), (-8.754e-08, 0.8853, -1.219), (7.105e-15, 1.0, -0.5691), (-4.389e-08, 0.9427, -1.132), (-1.176e-08, 0.9846, -0.8939), (0.1727, 0.8683, -1.219), (0.1951, 0.9808, -0.5691), (0.1839, 0.9246, -1.132), (0.1921, 0.9657, -0.8939), (0.3388, 0.8179, -1.219), (0.3827, 0.9239, -0.5691), (0.3607, 0.8709, -1.132), (0.3768, 0.9097, -0.8939), (0.4919, 0.7361, -1.219), (0.5556, 0.8315, -0.5691), (0.5237, 0.7838, -1.132), (0.547, 0.8187, -0.8939), (0.626, 0.626, -1.219), (0.7071, 0.7071, -0.5691), (0.6666, 0.6666, -1.132), (0.6962, 0.6962, -0.8939), (0.7361, 0.4919, -1.219), (0.8315, 0.5556, -0.5691), (0.7838, 0.5237, -1.132), (0.8187, 0.547, -0.8939), (0.8179, 0.3388, -1.219), (0.9239, 0.3827, -0.5691), (0.8709, 0.3607, -1.132), (0.9097, 0.3768, -0.8939), (0.8683, 0.1727, -1.219), (0.9808, 0.1951, -0.5691), (0.9246, 0.1839, -1.132), (0.9657, 0.1921, -0.8939), (0.8853, 4.005e-08, -1.219), (1.0, 7.55e-08, -0.5691), (0.9427, 5.786e-08, -1.132), (0.9846, 7.078e-08, -0.8939), (0.8683, -0.1727, -1.219), (0.9808, -0.1951, -0.5691), (0.9246, -0.1839, -1.132), (0.9657, -0.1921, -0.8939), (0.8179, -0.3388, -1.219), (0.9239, -0.3827, -0.5691), (0.8709, -0.3607, -1.132), (0.9097, -0.3768, -0.8939), (0.7361, -0.4919, -1.219), (0.8315, -0.5556, -0.5691), (0.7838, -0.5237, -1.132), (0.8187, -0.547, -0.8939), (0.626, -0.626, -1.219), (0.7071, -0.7071, -0.5691), (0.6666, -0.6666, -1.132), (0.6962, -0.6962, -0.8939), (0.4919, -0.7361, -1.219), (0.5556, -0.8315, -0.5691), (0.5237, -0.7838, -1.132), (0.547, -0.8187, -0.8939), (0.3388, -0.8179, -1.219), (0.3827, -0.9239, -0.5691), (0.3607, -0.8709, -1.132), (0.3768, -0.9097, -0.8939), (0.1727, -0.8683, -1.219), (0.1951, -0.9808, -0.5691), (0.1839, -0.9246, -1.132), (0.1921, -0.9657, -0.8939), (-2.561e-07, -0.8853, -1.219), (-3.258e-07, -1.0, -0.5691), (-2.908e-07, -0.9427, -1.132), (-3.163e-07, -0.9846, -0.8939), (-0.1727, -0.8683, -1.219), (-0.1951, -0.9808, -0.5691), (-0.1839, -0.9246, -1.132), (-0.1921, -0.9657, -0.8939), (-0.3388, -0.8179, -1.219), (-0.3827, -0.9239, -0.5691), (-0.3607, -0.8709, -1.132), (-0.3768, -0.9097, -0.8939), (-0.4919, -0.7361, -1.219), (-0.5556, -0.8315, -0.5691), (-0.5237, -0.7838, -1.132), (-0.547, -0.8187, -0.8939), (-0.626, -0.626, -1.219), (-0.7071, -0.7071, -0.5691), (-0.6666, -0.6666, -1.132), (-0.6962, -0.6962, -0.8939), (-0.7361, -0.4919, -1.219), (-0.8315, -0.5556, -0.5691), (-0.7838, -0.5237, -1.132), (-0.8187, -0.547, -0.8939), (-0.8179, -0.3388, -1.219), (-0.9239, -0.3827, -0.5691), (-0.8709, -0.3607, -1.132), (-0.9097, -0.3768, -0.8939), (-0.8683, -0.1727, -1.219), (-0.9808, -0.1951, -0.5691), (-0.9246, -0.1839, -1.132), (-0.9657, -0.1921, -0.8939), (-0.8853, 7.562e-07, -1.219), (-1.0, 9.656e-07, -0.5691), (-0.9427, 8.608e-07, -1.132), (-0.9846, 9.374e-07, -0.8939), (-0.8683, 0.1727, -1.219), (-0.9808, 0.1951, -0.5691), (-0.9246, 0.1839, -1.132), (-0.9657, 0.1921, -0.8939), (-0.8179, 0.3388, -1.219), (-0.9239, 0.3827, -0.5691), (-0.8709, 0.3607, -1.132), (-0.9097, 0.3768, -0.8939), (-0.7361, 0.4919, -1.219), (-0.8315, 0.5556, -0.5691), (-0.7838, 0.5237, -1.132), (-0.8187, 0.547, -0.8939), (-0.626, 0.626, -1.219), (-0.7071, 0.7071, -0.5691), (-0.6666, 0.6666, -1.132), (-0.6962, 0.6962, -0.8939), (-0.4919, 0.7361, -1.219), (-0.5556, 0.8315, -0.5691), (-0.5237, 0.7838, -1.132), (-0.547, 0.8187, -0.8939), (-0.3388, 0.8179, -1.219), (-0.3827, 0.9239, -0.5691), (-0.3607, 0.8709, -1.132), (-0.3768, 0.9097, -0.8939), (-0.1727, 0.8683, -1.219), (-0.1951, 0.9808, -0.5691), (-0.1839, 0.9246, -1.132), (-0.1921, 0.9657, -0.8939), (-3.194e-08, 0.6463, -1.085), (1.094e-07, 0.4686, -0.9312), (-5.879e-09, 0.5795, -1.008), (4.034e-08, 0.5196, -0.9533), (-0.09143, 0.4596, -0.9312), (-0.1261, 0.6339, -1.085), (-0.1014, 0.5097, -0.9533), (-0.1131, 0.5684, -1.008), (-0.1793, 0.433, -0.9312), (-0.2473, 0.5971, -1.085), (-0.1989, 0.4801, -0.9533), (-0.2218, 0.5354, -1.008), (-0.2604, 0.3897, -0.9312), (-0.3591, 0.5374, -1.085), (-0.2887, 0.4321, -0.9533), (-0.322, 0.4818, -1.008), (-0.3314, 0.3314, -0.9312), (-0.457, 0.457, -1.085), (-0.3674, 0.3674, -0.9533), (-0.4098, 0.4098, -1.008), (-0.3897, 0.2604, -0.9312), (-0.5374, 0.3591, -1.085), (-0.4321, 0.2887, -0.9533), (-0.4818, 0.322, -1.008), (-0.433, 0.1793, -0.9312), (-0.5971, 0.2473, -1.085), (-0.4801, 0.1989, -0.9533), (-0.5354, 0.2218, -1.008), (-0.4596, 0.09143, -0.9312), (-0.6339, 0.1261, -1.085), (-0.5097, 0.1014, -0.9533), (-0.5684, 0.1131, -1.008), (-0.4686, 5.211e-07, -0.9312), (-0.6463, 6.266e-07, -1.085), (-0.5196, 5.512e-07, -0.9533), (-0.5795, 5.874e-07, -1.008), (-0.4596, -0.09143, -0.9312), (-0.6339, -0.1261, -1.085), (-0.5097, -0.1014, -0.9533), (-0.5684, -0.1131, -1.008), (-0.433, -0.1793, -0.9312), (-0.5971, -0.2473, -1.085), (-0.4801, -0.1989, -0.9533), (-0.5354, -0.2218, -1.008), (-0.3897, -0.2604, -0.9312), (-0.5374, -0.3591, -1.085), (-0.4321, -0.2887, -0.9533), (-0.4818, -0.322, -1.008), (-0.3314, -0.3314, -0.9312), (-0.457, -0.457, -1.085), (-0.3674, -0.3674, -0.9533), (-0.4098, -0.4098, -1.008), (-0.2604, -0.3897, -0.9312), (-0.3591, -0.5374, -1.085), (-0.2887, -0.4321, -0.9533), (-0.322, -0.4818, -1.008), (-0.1793, -0.433, -0.9312), (-0.2473, -0.5971, -1.085), (-0.1989, -0.4801, -0.9533), (-0.2218, -0.5354, -1.008), (-0.09143, -0.4596, -0.9312), (-0.1261, -0.6339, -1.085), (-0.1014, -0.5097, -0.9533), (-0.1131, -0.5684, -1.008), (3.89e-08, -0.4686, -0.9312), (-1.55e-07, -0.6463, -1.085), (-5.053e-08, -0.5196, -0.9533), (-1.143e-07, -0.5795, -1.008), (0.09143, -0.4596, -0.9312), (0.1261, -0.6339, -1.085), (0.1014, -0.5097, -0.9533), (0.1131, -0.5684, -1.008), (0.1793, -0.433, -0.9312), (0.2473, -0.5971, -1.085), (0.1989, -0.4801, -0.9533), (0.2218, -0.5354, -1.008), (0.2604, -0.3897, -0.9312), (0.3591, -0.5374, -1.085), (0.2887, -0.4321, -0.9533), (0.322, -0.4818, -1.008), (0.3314, -0.3314, -0.9312), (0.457, -0.457, -1.085), (0.3674, -0.3674, -0.9533), (0.4098, -0.4098, -1.008), (0.3897, -0.2604, -0.9312), (0.5374, -0.3591, -1.085), (0.4321, -0.2887, -0.9533), (0.4818, -0.322, -1.008), (0.433, -0.1793, -0.9312), (0.5971, -0.2473, -1.085), (0.4801, -0.1989, -0.9533), (0.5354, -0.2218, -1.008), (0.4596, -0.09143, -0.9312), (0.6339, -0.1261, -1.085), (0.5097, -0.1014, -0.9533), (0.5684, -0.1131, -1.008), (0.4686, 1.093e-07, -0.9312), (0.6463, 1.037e-07, -1.085), (0.5196, 1.164e-07, -0.9533), (0.5795, 1.15e-07, -1.008), (0.4596, 0.09143, -0.9312), (0.6339, 0.1261, -1.085), (0.5097, 0.1014, -0.9533), (0.5684, 0.1131, -1.008), (0.433, 0.1793, -0.9312), (0.5971, 0.2473, -1.085), (0.4801, 0.1989, -0.9533), (0.5354, 0.2218, -1.008), (0.3897, 0.2604, -0.9312), (0.5374, 0.3591, -1.085), (0.4321, 0.2887, -0.9533), (0.4818, 0.322, -1.008), (0.3314, 0.3314, -0.9312), (0.457, 0.457, -1.085), (0.3674, 0.3674, -0.9533), (0.4098, 0.4098, -1.008), (0.2604, 0.3897, -0.9312), (0.3591, 0.5374, -1.085), (0.2887, 0.4321, -0.9533), (0.322, 0.4818, -1.008), (0.1793, 0.433, -0.9312), (0.2473, 0.5971, -1.085), (0.1989, 0.4801, -0.9533), (0.2218, 0.5354, -1.008), (0.09143, 0.4596, -0.9312), (0.1261, 0.6339, -1.085), (0.1014, 0.5097, -0.9533), (0.1131, 0.5684, -1.008)], [], [(189, 63, 1, 65), (73, 5, 7, 77), (77, 7, 9, 81), (81, 9, 11, 85), (85, 11, 13, 89), (89, 13, 15, 93), (93, 15, 17, 97), (97, 17, 19, 101), (101, 19, 21, 105), (105, 21, 23, 109), (109, 23, 25, 113), (113, 25, 27, 117), (117, 27, 29, 121), (121, 29, 31, 125), (125, 31, 33, 129), (129, 33, 35, 133), (133, 35, 37, 137), (137, 37, 39, 141), (141, 39, 41, 145), (145, 41, 43, 149), (149, 43, 45, 153), (153, 45, 47, 157), (157, 47, 49, 161), (161, 49, 51, 165), (165, 51, 53, 169), (169, 53, 55, 173), (173, 55, 57, 177), (177, 57, 59, 181), (181, 59, 61, 185), (185, 61, 63, 189), (3, 1, 63, 61, 59, 57, 55, 53, 51, 49, 47, 45, 43, 41, 39, 37, 35, 33, 31, 29, 27, 25, 23, 21, 19, 17, 15, 13, 11, 9, 7, 5), (52, 50, 297, 301), (69, 3, 5, 73), (65, 1, 3, 69), (65, 69, 71, 67), (67, 71, 70, 66), (66, 70, 68, 64), (69, 73, 75, 71), (71, 75, 74, 70), (70, 74, 72, 68), (73, 77, 79, 75), (75, 79, 78, 74), (74, 78, 76, 72), (77, 81, 83, 79), (79, 83, 82, 78), (78, 82, 80, 76), (81, 85, 87, 83), (83, 87, 86, 82), (82, 86, 84, 80), (85, 89, 91, 87), (87, 91, 90, 86), (86, 90, 88, 84), (89, 93, 95, 91), (91, 95, 94, 90), (90, 94, 92, 88), (93, 97, 99, 95), (95, 99, 98, 94), (94, 98, 96, 92), (97, 101, 103, 99), (99, 103, 102, 98), (98, 102, 100, 96), (101, 105, 107, 103), (103, 107, 106, 102), (102, 106, 104, 100), (105, 109, 111, 107), (107, 111, 110, 106), (106, 110, 108, 104), (109, 113, 115, 111), (111, 115, 114, 110), (110, 114, 112, 108), (113, 117, 119, 115), (115, 119, 118, 114), (114, 118, 116, 112), (117, 121, 123, 119), (119, 123, 122, 118), (118, 122, 120, 116), (121, 125, 127, 123), (123, 127, 126, 122), (122, 126, 124, 120), (125, 129, 131, 127), (127, 131, 130, 126), (126, 130, 128, 124), (129, 133, 135, 131), (131, 135, 134, 130), (130, 134, 132, 128), (133, 137, 139, 135), (135, 139, 138, 134), (134, 138, 136, 132), (137, 141, 143, 139), (139, 143, 142, 138), (138, 142, 140, 136), (141, 145, 147, 143), (143, 147, 146, 142), (142, 146, 144, 140), (145, 149, 151, 147), (147, 151, 150, 146), (146, 150, 148, 144), (149, 153, 155, 151), (151, 155, 154, 150), (150, 154, 152, 148), (153, 157, 159, 155), (155, 159, 158, 154), (154, 158, 156, 152), (157, 161, 163, 159), (159, 163, 162, 158), (158, 162, 160, 156), (161, 165, 167, 163), (163, 167, 166, 162), (162, 166, 164, 160), (165, 169, 171, 167), (167, 171, 170, 166), (166, 170, 168, 164), (169, 173, 175, 171), (171, 175, 174, 170), (170, 174, 172, 168), (173, 177, 179, 175), (175, 179, 178, 174), (174, 178, 176, 172), (177, 181, 183, 179), (179, 183, 182, 178), (178, 182, 180, 176), (181, 185, 187, 183), (183, 187, 186, 182), (182, 186, 184, 180), (185, 189, 191, 187), (187, 191, 190, 186), (186, 190, 188, 184), (189, 65, 67, 191), (191, 67, 66, 190), (190, 66, 64, 188), (144, 148, 20, 22), (152, 156, 16, 18), (68, 72, 58, 62), (160, 164, 12, 14), (76, 80, 54, 56), (168, 172, 8, 10), (84, 88, 50, 52), (176, 180, 4, 6), (92, 96, 46, 48), (184, 188, 0, 2), (100, 104, 42, 44), (108, 112, 38, 40), (116, 120, 34, 36), (124, 128, 30, 32), (132, 136, 26, 28), (140, 144, 22, 24), (188, 64, 60, 0), (148, 152, 18, 20), (64, 68, 62, 60), (156, 160, 14, 16), (72, 76, 56, 58), (164, 168, 10, 12), (80, 84, 52, 54), (172, 176, 6, 8), (88, 92, 48, 50), (180, 184, 2, 4), (96, 100, 44, 46), (104, 108, 40, 42), (112, 116, 36, 38), (120, 124, 32, 34), (128, 132, 28, 30), (136, 140, 24, 26), (60, 62, 317, 192), (18, 16, 229, 233), (54, 52, 301, 305), (36, 34, 265, 269), (193, 316, 312, 308, 304, 300, 296, 292, 288, 284, 280, 276, 272, 268, 264, 260, 256, 252, 248, 244, 240, 236, 232, 228, 224, 220, 216, 212, 208, 204, 200, 196), (38, 36, 269, 273), (20, 18, 233, 237), (56, 54, 305, 309), (22, 20, 237, 241), (58, 56, 309, 313), (4, 2, 201, 205), (40, 38, 273, 277), (6, 4, 205, 209), (42, 40, 277, 281), (24, 22, 241, 245), (62, 58, 313, 317), (26, 24, 245, 249), (8, 6, 209, 213), (44, 42, 281, 285), (10, 8, 213, 217), (46, 44, 285, 289), (28, 26, 249, 253), (2, 0, 197, 201), (30, 28, 253, 257), (12, 10, 217, 221), (48, 46, 289, 293), (14, 12, 221, 225), (50, 48, 293, 297), (32, 30, 257, 261), (34, 32, 261, 265), (16, 14, 225, 229), (193, 196, 198, 195), (195, 198, 199, 194), (194, 199, 197, 192), (196, 200, 202, 198), (198, 202, 203, 199), (199, 203, 201, 197), (200, 204, 206, 202), (202, 206, 207, 203), (203, 207, 205, 201), (204, 208, 210, 206), (206, 210, 211, 207), (207, 211, 209, 205), (208, 212, 214, 210), (210, 214, 215, 211), (211, 215, 213, 209), (212, 216, 218, 214), (214, 218, 219, 215), (215, 219, 217, 213), (216, 220, 222, 218), (218, 222, 223, 219), (219, 223, 221, 217), (220, 224, 226, 222), (222, 226, 227, 223), (223, 227, 225, 221), (224, 228, 230, 226), (226, 230, 231, 227), (227, 231, 229, 225), (228, 232, 234, 230), (230, 234, 235, 231), (231, 235, 233, 229), (232, 236, 238, 234), (234, 238, 239, 235), (235, 239, 237, 233), (236, 240, 242, 238), (238, 242, 243, 239), (239, 243, 241, 237), (240, 244, 246, 242), (242, 246, 247, 243), (243, 247, 245, 241), (244, 248, 250, 246), (246, 250, 251, 247), (247, 251, 249, 245), (248, 252, 254, 250), (250, 254, 255, 251), (251, 255, 253, 249), (252, 256, 258, 254), (254, 258, 259, 255), (255, 259, 257, 253), (256, 260, 262, 258), (258, 262, 263, 259), (259, 263, 261, 257), (260, 264, 266, 262), (262, 266, 267, 263), (263, 267, 265, 261), (264, 268, 270, 266), (266, 270, 271, 267), (267, 271, 269, 265), (268, 272, 274, 270), (270, 274, 275, 271), (271, 275, 273, 269), (272, 276, 278, 274), (274, 278, 279, 275), (275, 279, 277, 273), (276, 280, 282, 278), (278, 282, 283, 279), (279, 283, 281, 277), (280, 284, 286, 282), (282, 286, 287, 283), (283, 287, 285, 281), (284, 288, 290, 286), (286, 290, 291, 287), (287, 291, 289, 285), (288, 292, 294, 290), (290, 294, 295, 291), (291, 295, 293, 289), (292, 296, 298, 294), (294, 298, 299, 295), (295, 299, 297, 293), (296, 300, 302, 298), (298, 302, 303, 299), (299, 303, 301, 297), (300, 304, 306, 302), (302, 306, 307, 303), (303, 307, 305, 301), (304, 308, 310, 306), (306, 310, 311, 307), (307, 311, 309, 305), (308, 312, 314, 310), (310, 314, 315, 311), (311, 315, 313, 309), (312, 316, 318, 314), (314, 318, 319, 315), (315, 319, 317, 313), (316, 193, 195, 318), (318, 195, 194, 319), (319, 194, 192, 317), (0, 60, 192, 197)])
me_cylinder_002.use_remesh_preserve_volume = False
me_cylinder_002.use_remesh_preserve_attributes = False
me_cylinder_002.use_mirror_vertex_groups = False
me_cylinder_002.update()
me_cylinder = bpy.data.meshes.new('Cylinder')
me_cylinder.from_pydata([(0.0, 1.0, 1.0), (0.1951, 0.9808, 1.0), (0.3827, 0.9239, 1.0), (0.5556, 0.8315, 1.0), (0.7071, 0.7071, 1.0), (0.8315, 0.5556, 1.0), (0.9239, 0.3827, 1.0), (0.9808, 0.1951, 1.0), (1.0, 7.55e-08, 1.0), (0.9808, -0.1951, 1.0), (0.9239, -0.3827, 1.0), (0.8315, -0.5556, 1.0), (0.7071, -0.7071, 1.0), (0.5556, -0.8315, 1.0), (0.3827, -0.9239, 1.0), (0.1951, -0.9808, 1.0), (-3.258e-07, -1.0, 1.0), (-0.1951, -0.9808, 1.0), (-0.3827, -0.9239, 1.0), (-0.5556, -0.8315, 1.0), (-0.7071, -0.7071, 1.0), (-0.8315, -0.5556, 1.0), (-0.9239, -0.3827, 1.0), (-0.9808, -0.1951, 1.0), (-1.0, 9.656e-07, 1.0), (-0.9808, 0.1951, 1.0), (-0.9239, 0.3827, 1.0), (-0.8315, 0.5556, 1.0), (-0.7071, 0.7071, 1.0), (-0.5556, 0.8315, 1.0), (-0.3827, 0.9239, 1.0), (-0.1951, 0.9808, 1.0), (0.6108, -0.4081, 1.0), (0.0, 0.7346, 1.0), (-0.1433, 0.7205, 1.0), (-0.2811, 0.6787, 1.0), (-0.6787, -0.2811, 1.0), (-0.6108, -0.4081, 1.0), (-0.7205, -0.1433, 1.0), (-0.5194, -0.5194, 1.0), (-0.1433, -0.7205, 1.0), (-2.394e-07, -0.7346, 1.0), (-0.2811, -0.6787, 1.0), (0.7205, 0.1433, 1.0), (0.4081, 0.6108, 1.0), (0.7346, 5.546e-08, 1.0), (0.6787, 0.2811, 1.0), (0.1433, -0.7205, 1.0), (-0.5194, 0.5194, 1.0), (-0.4081, 0.6108, 1.0), (-0.6108, 0.4081, 1.0), (0.7205, -0.1433, 1.0), (0.4081, -0.6108, 1.0), (0.5194, -0.5194, 1.0), (0.6787, -0.2811, 1.0), (-0.7346, 7.093e-07, 1.0), (-0.4081, -0.6108, 1.0), (-0.7205, 0.1433, 1.0), (0.5194, 0.5194, 1.0), (0.2811, -0.6787, 1.0), (0.6108, 0.4081, 1.0), (-0.6787, 0.2811, 1.0), (0.2811, 0.6787, 1.0), (0.1433, 0.7205, 1.0), (-6.612e-08, 0.9133, -1.62), (0.0, 1.0, -0.09554), (-1.932e-08, 0.9746, -1.173), (0.1782, 0.8958, -1.62), (0.1951, 0.9808, -0.09554), (0.1901, 0.9559, -1.173), (0.3495, 0.8438, -1.62), (0.3827, 0.9239, -0.09554), (0.373, 0.9004, -1.173), (0.5074, 0.7594, -1.62), (0.5556, 0.8315, -0.09554), (0.5415, 0.8104, -1.173), (0.6458, 0.6458, -1.62), (0.7071, 0.7071, -0.09554), (0.6892, 0.6892, -1.173), (0.7594, 0.5074, -1.62), (0.8315, 0.5556, -0.09554), (0.8104, 0.5415, -1.173), (0.8438, 0.3495, -1.62), (0.9239, 0.3827, -0.09554), (0.9004, 0.373, -1.173), (0.8958, 0.1782, -1.62), (0.9808, 0.1951, -0.09554), (0.9559, 0.1901, -1.173), (1.0, 7.55e-08, -0.09554), (0.9133, 6.895e-08, -1.62), (0.9746, 7.357e-08, -1.173), (0.8958, -0.1782, -1.62), (0.9808, -0.1951, -0.09554), (0.9559, -0.1901, -1.173), (0.8438, -0.3495, -1.62), (0.9239, -0.3827, -0.09554), (0.9004, -0.373, -1.173), (0.7594, -0.5074, -1.62), (0.8315, -0.5556, -0.09554), (0.8104, -0.5415, -1.173), (0.6458, -0.6458, -1.62), (0.7071, -0.7071, -0.09554), (0.6892, -0.6892, -1.173), (0.5074, -0.7594, -1.62), (0.5556, -0.8315, -0.09554), (0.5415, -0.8104, -1.173), (0.3495, -0.8438, -1.62), (0.3827, -0.9239, -0.09554), (0.373, -0.9004, -1.173), (0.1782, -0.8958, -1.62), (0.1951, -0.9808, -0.09554), (0.1901, -0.9559, -1.173), (-2.738e-07, -0.9133, -1.62), (-3.258e-07, -1.0, -0.09554), (-3.105e-07, -0.9746, -1.173), (-0.1782, -0.8958, -1.62), (-0.1951, -0.9808, -0.09554), (-0.1901, -0.9559, -1.173), (-0.3495, -0.8438, -1.62), (-0.3827, -0.9239, -0.09554), (-0.373, -0.9004, -1.173), (-0.5074, -0.7594, -1.62), (-0.5556, -0.8315, -0.09554), (-0.5415, -0.8104, -1.173), (-0.6458, -0.6458, -1.62), (-0.7071, -0.7071, -0.09554), (-0.6892, -0.6892, -1.173), (-0.7594, -0.5074, -1.62), (-0.8315, -0.5556, -0.09554), (-0.8104, -0.5415, -1.173), (-0.8438, -0.3495, -1.62), (-0.9239, -0.3827, -0.09554), (-0.9004, -0.373, -1.173), (-0.8958, -0.1782, -1.62), (-0.9808, -0.1951, -0.09554), (-0.9559, -0.1901, -1.173), (-1.0, 9.656e-07, -0.09554), (-0.9133, 8.819e-07, -1.62), (-0.9746, 9.411e-07, -1.173), (-0.8958, 0.1782, -1.62), (-0.9808, 0.1951, -0.09554), (-0.9559, 0.1901, -1.173), (-0.8438, 0.3495, -1.62), (-0.9239, 0.3827, -0.09554), (-0.9004, 0.373, -1.173), (-0.7594, 0.5074, -1.62), (-0.8315, 0.5556, -0.09554), (-0.8104, 0.5415, -1.173), (-0.6458, 0.6458, -1.62), (-0.7071, 0.7071, -0.09554), (-0.6892, 0.6892, -1.173), (-0.5074, 0.7594, -1.62), (-0.5556, 0.8315, -0.09554), (-0.5415, 0.8104, -1.173), (-0.3495, 0.8438, -1.62), (-0.3827, 0.9239, -0.09554), (-0.373, 0.9004, -1.173), (-0.1782, 0.8958, -1.62), (-0.1951, 0.9808, -0.09554), (-0.1901, 0.9559, -1.173), (0.6108, -0.4081, -0.09553), (0.6829, -0.4563, -1.62), (0.6319, -0.4222, -1.173), (7.823e-08, 0.8213, -1.62), (0.0, 0.7346, -0.09553), (2.299e-08, 0.76, -1.173), (-0.1433, 0.7205, -0.09553), (-0.1602, 0.8055, -1.62), (-0.1483, 0.7454, -1.173), (-0.2811, 0.6787, -0.09553), (-0.3143, 0.7588, -1.62), (-0.2908, 0.7021, -1.173), (-0.6787, -0.2811, -0.09554), (-0.7588, -0.3143, -1.62), (-0.7021, -0.2908, -1.173), (-0.6108, -0.4081, -0.09554), (-0.6829, -0.4563, -1.62), (-0.6319, -0.4222, -1.173), (-0.8055, -0.1602, -1.62), (-0.7205, -0.1433, -0.09554), (-0.7454, -0.1483, -1.173), (-0.5194, -0.5194, -0.09553), (-0.5807, -0.5807, -1.62), (-0.5374, -0.5374, -1.173), (-0.1433, -0.7205, -0.09554), (-0.1602, -0.8055, -1.62), (-0.1483, -0.7454, -1.173), (-2.394e-07, -0.7346, -0.09554), (-2.747e-07, -0.8213, -1.62), (-2.498e-07, -0.76, -1.173), (-0.3143, -0.7588, -1.62), (-0.2811, -0.6787, -0.09553), (-0.2908, -0.7021, -1.173), (0.7205, 0.1433, -0.09554), (0.8055, 0.1602, -1.62), (0.7454, 0.1483, -1.173), (0.4081, 0.6108, -0.09553), (0.4563, 0.6829, -1.62), (0.4222, 0.6319, -1.173), (0.8213, 6.2e-08, -1.62), (0.7346, 5.546e-08, -0.09554), (0.76, 5.739e-08, -1.173), (0.6787, 0.2811, -0.09553), (0.7588, 0.3143, -1.62), (0.7021, 0.2908, -1.173), (0.1433, -0.7205, -0.09554), (0.1602, -0.8055, -1.62), (0.1483, -0.7454, -1.173), (-0.5194, 0.5194, -0.09554), (-0.5807, 0.5807, -1.62), (-0.5374, 0.5374, -1.173), (-0.4563, 0.6829, -1.62), (-0.4081, 0.6108, -0.09553), (-0.4222, 0.6319, -1.173), (-0.6108, 0.4081, -0.09554), (-0.6829, 0.4563, -1.62), (-0.6319, 0.4222, -1.173), (0.7205, -0.1433, -0.09554), (0.8055, -0.1602, -1.62), (0.7454, -0.1483, -1.173), (0.4563, -0.6829, -1.62), (0.4081, -0.6108, -0.09554), (0.4222, -0.6319, -1.173), (0.5807, -0.5807, -1.62), (0.5194, -0.5194, -0.09553), (0.5374, -0.5374, -1.173), (0.7588, -0.3143, -1.62), (0.6787, -0.2811, -0.09553), (0.7021, -0.2908, -1.173), (-0.8213, 7.93e-07, -1.62), (-0.7346, 7.093e-07, -0.09553), (-0.76, 7.338e-07, -1.173), (-0.4563, -0.6829, -1.62), (-0.4081, -0.6108, -0.09553), (-0.4222, -0.6319, -1.173), (-0.8055, 0.1602, -1.62), (-0.7205, 0.1433, -0.09553), (-0.7454, 0.1483, -1.173), (0.5807, 0.5807, -1.62), (0.5194, 0.5194, -0.09553), (0.5374, 0.5374, -1.173), (0.3143, -0.7588, -1.62), (0.2811, -0.6787, -0.09554), (0.2908, -0.7021, -1.173), (0.6829, 0.4563, -1.62), (0.6108, 0.4081, -0.09553), (0.6319, 0.4222, -1.173), (-0.6787, 0.2811, -0.09554), (-0.7588, 0.3143, -1.62), (-0.7021, 0.2908, -1.173), (0.2811, 0.6787, -0.09553), (0.3143, 0.7588, -1.62), (0.2908, 0.7021, -1.173), (0.1602, 0.8055, -1.62), (0.1433, 0.7205, -0.09553), (0.1483, 0.7454, -1.173)], [], [(158, 31, 0, 65), (71, 2, 3, 74), (74, 3, 4, 77), (77, 4, 5, 80), (80, 5, 6, 83), (83, 6, 7, 86), (86, 7, 8, 88), (88, 8, 9, 92), (137, 229, 178, 173, 176, 182, 232, 190, 185, 188, 206, 241, 220, 223, 161, 226, 218, 199, 89, 91, 94, 97, 100, 103, 106, 109, 112, 115, 118, 121, 124, 127, 130, 133), (95, 10, 11, 98), (98, 11, 12, 101), (101, 12, 13, 104), (104, 13, 14, 107), (107, 14, 15, 110), (110, 15, 16, 113), (113, 16, 17, 116), (116, 17, 18, 119), (119, 18, 19, 122), (122, 19, 20, 125), (125, 20, 21, 128), (128, 21, 22, 131), (131, 22, 23, 134), (134, 23, 24, 136), (136, 24, 25, 140), (140, 25, 26, 143), (143, 26, 27, 146), (146, 27, 28, 149), (149, 28, 29, 152), (152, 29, 30, 155), (155, 30, 31, 158), (1, 0, 31, 30, 29, 28, 27, 26, 25, 24, 55, 57, 61, 50, 48, 49, 35, 34, 33, 63, 62, 44, 58, 60, 46, 43, 45, 8, 7, 6, 5, 4, 3, 2), (224, 53, 32, 160), (68, 1, 2, 71), (65, 0, 1, 68), (202, 46, 60, 245), (160, 32, 54, 227), (164, 33, 34, 166), (247, 61, 57, 236), (239, 58, 44, 196), (193, 43, 46, 202), (250, 62, 63, 254), (254, 63, 33, 164), (187, 41, 47, 205), (227, 54, 51, 217), (233, 56, 42, 191), (169, 35, 49, 212), (196, 44, 62, 250), (200, 45, 43, 193), (8, 45, 51, 54, 32, 53, 52, 59, 47, 41, 40, 42, 56, 39, 37, 36, 38, 55, 24, 23, 22, 21, 20, 19, 18, 17, 16, 15, 14, 13, 12, 11, 10, 9), (217, 51, 45, 200), (242, 59, 52, 221), (208, 48, 50, 214), (245, 60, 58, 239), (236, 57, 55, 230), (191, 42, 40, 184), (175, 37, 39, 181), (166, 34, 35, 169), (205, 47, 59, 242), (181, 39, 56, 233), (221, 52, 53, 224), (184, 40, 41, 187), (179, 38, 36, 172), (212, 49, 48, 208), (172, 36, 37, 175), (214, 50, 61, 247), (92, 9, 10, 95), (230, 55, 38, 179), (65, 68, 69, 66), (66, 69, 67, 64), (68, 71, 72, 69), (69, 72, 70, 67), (71, 74, 75, 72), (72, 75, 73, 70), (74, 77, 78, 75), (75, 78, 76, 73), (77, 80, 81, 78), (78, 81, 79, 76), (80, 83, 84, 81), (81, 84, 82, 79), (83, 86, 87, 84), (84, 87, 85, 82), (86, 88, 90, 87), (87, 90, 89, 85), (88, 92, 93, 90), (90, 93, 91, 89), (92, 95, 96, 93), (93, 96, 94, 91), (95, 98, 99, 96), (96, 99, 97, 94), (98, 101, 102, 99), (99, 102, 100, 97), (101, 104, 105, 102), (102, 105, 103, 100), (104, 107, 108, 105), (105, 108, 106, 103), (107, 110, 111, 108), (108, 111, 109, 106), (110, 113, 114, 111), (111, 114, 112, 109), (113, 116, 117, 114), (114, 117, 115, 112), (116, 119, 120, 117), (117, 120, 118, 115), (119, 122, 123, 120), (120, 123, 121, 118), (122, 125, 126, 123), (123, 126, 124, 121), (125, 128, 129, 126), (126, 129, 127, 124), (128, 131, 132, 129), (129, 132, 130, 127), (131, 134, 135, 132), (132, 135, 133, 130), (134, 136, 138, 135), (135, 138, 137, 133), (136, 140, 141, 138), (138, 141, 139, 137), (140, 143, 144, 141), (141, 144, 142, 139), (143, 146, 147, 144), (144, 147, 145, 142), (146, 149, 150, 147), (147, 150, 148, 145), (149, 152, 153, 150), (150, 153, 151, 148), (152, 155, 156, 153), (153, 156, 154, 151), (155, 158, 159, 156), (156, 159, 157, 154), (158, 65, 66, 159), (159, 66, 64, 157), (167, 163, 165, 168), (168, 165, 164, 166), (170, 167, 168, 171), (171, 168, 166, 169), (161, 223, 225, 162), (162, 225, 224, 160), (173, 178, 180, 174), (174, 180, 179, 172), (176, 173, 174, 177), (177, 174, 172, 175), (175, 181, 183, 177), (177, 183, 182, 176), (178, 229, 231, 180), (180, 231, 230, 179), (185, 190, 192, 186), (186, 192, 191, 184), (188, 185, 186, 189), (189, 186, 184, 187), (194, 199, 201, 195), (195, 201, 200, 193), (197, 238, 240, 198), (198, 240, 239, 196), (206, 188, 189, 207), (207, 189, 187, 205), (203, 194, 195, 204), (204, 195, 193, 202), (209, 211, 213, 210), (210, 213, 212, 208), (163, 253, 255, 165), (165, 255, 254, 164), (215, 209, 210, 216), (216, 210, 208, 214), (211, 170, 171, 213), (213, 171, 169, 212), (218, 226, 228, 219), (219, 228, 227, 217), (217, 200, 201, 219), (219, 201, 199, 218), (223, 220, 222, 225), (225, 222, 221, 224), (226, 161, 162, 228), (228, 162, 160, 227), (190, 232, 234, 192), (192, 234, 233, 191), (232, 182, 183, 234), (234, 183, 181, 233), (229, 235, 237, 231), (231, 237, 236, 230), (238, 244, 246, 240), (240, 246, 245, 239), (220, 241, 243, 222), (222, 243, 242, 221), (241, 206, 207, 243), (243, 207, 205, 242), (244, 203, 204, 246), (246, 204, 202, 245), (248, 215, 216, 249), (249, 216, 214, 247), (251, 197, 198, 252), (252, 198, 196, 250), (253, 251, 252, 255), (255, 252, 250, 254), (235, 248, 249, 237), (237, 249, 247, 236), (64, 67, 70, 73, 76, 79, 82, 85, 89, 199, 194, 203, 244, 238, 197, 251, 253, 163, 167, 170, 211, 209, 215, 248, 235, 229, 137, 139, 142, 145, 148, 151, 154, 157)])
me_cylinder.use_remesh_preserve_volume = False
me_cylinder.use_remesh_preserve_attributes = False
me_cylinder.use_mirror_vertex_groups = False
me_cylinder.update()

# ---- objects
ob_cylinder_002 = bpy.data.objects.new('Cylinder.002', me_cylinder_003)
ob_cylinder_001 = bpy.data.objects.new('Cylinder.001', me_cylinder_002)
ob_cylinder = bpy.data.objects.new('Cylinder', me_cylinder)
ob_lamp = bpy.data.objects.new('Lamp', light_lamp)
ob_camera = bpy.data.objects.new('Camera', cam_camera)

# ---- transforms, parenting, visibility, modifiers, constraints
ob_cylinder_002.location = (0.0, 0.0, 0.009361)
ob_cylinder_002.scale = (0.7339, 0.7339, -0.1235)
ob_cylinder_002.lineart.crease_threshold = 0.0
ob_cylinder_001.location = (0.0, 0.0, 0.0)
ob_cylinder_001.scale = (0.7339, 0.7339, -0.1235)
ob_cylinder_001.lineart.crease_threshold = 0.0
ob_cylinder.location = (0.0, 0.0, -0.03523)
ob_cylinder.scale = (1.0, 1.0, -0.08729)
ob_cylinder.lineart.crease_threshold = 0.0
ob_lamp.location = (4.076, 1.005, 5.904)
ob_lamp.rotation_euler = (0.6503, 0.05522, 1.866)
ob_lamp.lock_rotations_4d = False
ob_lamp.empty_display_type = 'ARROWS'
ob_lamp.color = (0.0, 0.0, 0.0, 0.0)
ob_lamp.lineart.crease_threshold = 0.0
ob_camera.location = (7.481, -6.508, 5.344)
ob_camera.rotation_euler = (1.109, 0.0, 0.8149)
ob_camera.lock_rotations_4d = False
ob_camera.empty_display_type = 'ARROWS'
ob_camera.color = (0.0, 0.0, 0.0, 0.0)
ob_camera.display_type = 'WIRE'
ob_camera.lineart.crease_threshold = 0.0

# ---- collection membership
col_collection_1.objects.link(ob_cylinder_002)
col_collection_1.objects.link(ob_cylinder_001)
col_collection_1.objects.link(ob_cylinder)
col_collection_1.objects.link(ob_lamp)
col_collection_1.objects.link(ob_camera)

# ---- scene / render settings (as saved in the file)
scene.camera = ob_camera
scene.frame_start = 1; scene.frame_end = 250; scene.frame_set(1)
scene.render.engine = 'BLENDER_EEVEE_NEXT'
scene.render.resolution_percentage = 50
scene.render.dither_intensity = 0.0
scene.cycles.use_denoising = False
scene.cycles.samples = 128
scene.cycles.sampling_pattern = 'TABULATED_SOBOL'
scene.cycles.use_adaptive_sampling = False
scene.cycles.use_light_tree = False
scene.cycles.blur_glossy = 0.0
scene.cycles.sample_clamp_indirect = 0.0
scene.view_settings.view_transform = 'Standard'
bpy.context.view_layer.update()

